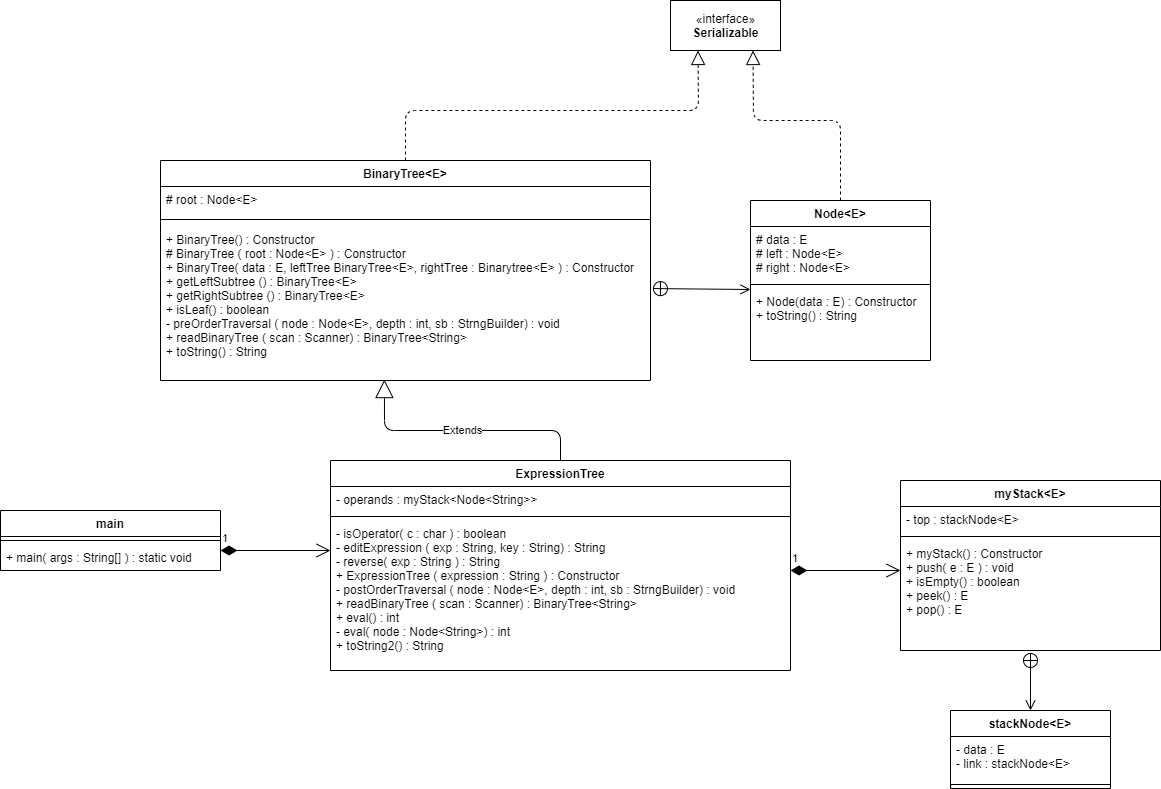

The diagram above was exported from draw.io. Its source (the exported page's mxGraphModel, read from the mxfile embedded in the PNG):
<mxGraphModel dx="1326" dy="1906" grid="1" gridSize="10" guides="1" tooltips="1" connect="1" arrows="1" fold="1" page="1" pageScale="1" pageWidth="850" pageHeight="1100" math="0" shadow="0">
  <root>
    <mxCell id="0" />
    <mxCell id="1" parent="0" />
    <mxCell id="9_PU5lveiIu_CalvQfb7-17" value="main" style="swimlane;fontStyle=1;align=center;verticalAlign=top;childLayout=stackLayout;horizontal=1;startSize=26;horizontalStack=0;resizeParent=1;resizeParentMax=0;resizeLast=0;collapsible=1;marginBottom=0;" vertex="1" parent="1">
      <mxGeometry x="130" y="220" width="220" height="60" as="geometry" />
    </mxCell>
    <mxCell id="9_PU5lveiIu_CalvQfb7-19" value="" style="line;strokeWidth=1;fillColor=none;align=left;verticalAlign=middle;spacingTop=-1;spacingLeft=3;spacingRight=3;rotatable=0;labelPosition=right;points=[];portConstraint=eastwest;" vertex="1" parent="9_PU5lveiIu_CalvQfb7-17">
      <mxGeometry y="26" width="220" height="8" as="geometry" />
    </mxCell>
    <mxCell id="9_PU5lveiIu_CalvQfb7-20" value="+ main( args : String[] ) : static void" style="text;strokeColor=none;fillColor=none;align=left;verticalAlign=top;spacingLeft=4;spacingRight=4;overflow=hidden;rotatable=0;points=[[0,0.5],[1,0.5]];portConstraint=eastwest;" vertex="1" parent="9_PU5lveiIu_CalvQfb7-17">
      <mxGeometry y="34" width="220" height="26" as="geometry" />
    </mxCell>
    <mxCell id="9_PU5lveiIu_CalvQfb7-21" value="«interface»&lt;br&gt;&lt;b&gt;Serializable&lt;/b&gt;" style="html=1;" vertex="1" parent="1">
      <mxGeometry x="800" y="-290" width="110" height="50" as="geometry" />
    </mxCell>
    <mxCell id="9_PU5lveiIu_CalvQfb7-1" value="ExpressionTree" style="swimlane;fontStyle=1;align=center;verticalAlign=top;childLayout=stackLayout;horizontal=1;startSize=26;horizontalStack=0;resizeParent=1;resizeParentMax=0;resizeLast=0;collapsible=1;marginBottom=0;" vertex="1" parent="1">
      <mxGeometry x="460" y="170" width="460" height="210" as="geometry" />
    </mxCell>
    <mxCell id="9_PU5lveiIu_CalvQfb7-2" value="- operands : myStack&lt;Node&lt;String&gt;&gt;" style="text;strokeColor=none;fillColor=none;align=left;verticalAlign=top;spacingLeft=4;spacingRight=4;overflow=hidden;rotatable=0;points=[[0,0.5],[1,0.5]];portConstraint=eastwest;" vertex="1" parent="9_PU5lveiIu_CalvQfb7-1">
      <mxGeometry y="26" width="460" height="26" as="geometry" />
    </mxCell>
    <mxCell id="9_PU5lveiIu_CalvQfb7-3" value="" style="line;strokeWidth=1;fillColor=none;align=left;verticalAlign=middle;spacingTop=-1;spacingLeft=3;spacingRight=3;rotatable=0;labelPosition=right;points=[];portConstraint=eastwest;" vertex="1" parent="9_PU5lveiIu_CalvQfb7-1">
      <mxGeometry y="52" width="460" height="8" as="geometry" />
    </mxCell>
    <mxCell id="9_PU5lveiIu_CalvQfb7-4" value="- isOperator( c : char ) : boolean&#10;- editExpression ( exp : String, key : String) : String&#10;- reverse( exp : String ) : String&#10;+ ExpressionTree ( expression : String ) : Constructor&#10;- postOrderTraversal ( node : Node&lt;E&gt;, depth : int, sb : StrngBuilder) : void&#10;+ readBinaryTree ( scan : Scanner) : BinaryTree&lt;String&gt;&#10;+ eval() : int&#10;- eval( node : Node&lt;String&gt;) : int&#10;+ toString2() : String" style="text;strokeColor=none;fillColor=none;align=left;verticalAlign=top;spacingLeft=4;spacingRight=4;overflow=hidden;rotatable=0;points=[[0,0.5],[1,0.5]];portConstraint=eastwest;" vertex="1" parent="9_PU5lveiIu_CalvQfb7-1">
      <mxGeometry y="60" width="460" height="150" as="geometry" />
    </mxCell>
    <mxCell id="9_PU5lveiIu_CalvQfb7-5" value="Node&lt;E&gt;" style="swimlane;fontStyle=1;align=center;verticalAlign=top;childLayout=stackLayout;horizontal=1;startSize=26;horizontalStack=0;resizeParent=1;resizeParentMax=0;resizeLast=0;collapsible=1;marginBottom=0;" vertex="1" parent="1">
      <mxGeometry x="880" y="-90" width="180" height="160" as="geometry" />
    </mxCell>
    <mxCell id="9_PU5lveiIu_CalvQfb7-6" value="# data : E&#10;# left : Node&lt;E&gt;&#10;# right : Node&lt;E&gt;&#10;" style="text;strokeColor=none;fillColor=none;align=left;verticalAlign=top;spacingLeft=4;spacingRight=4;overflow=hidden;rotatable=0;points=[[0,0.5],[1,0.5]];portConstraint=eastwest;" vertex="1" parent="9_PU5lveiIu_CalvQfb7-5">
      <mxGeometry y="26" width="180" height="54" as="geometry" />
    </mxCell>
    <mxCell id="9_PU5lveiIu_CalvQfb7-7" value="" style="line;strokeWidth=1;fillColor=none;align=left;verticalAlign=middle;spacingTop=-1;spacingLeft=3;spacingRight=3;rotatable=0;labelPosition=right;points=[];portConstraint=eastwest;" vertex="1" parent="9_PU5lveiIu_CalvQfb7-5">
      <mxGeometry y="80" width="180" height="8" as="geometry" />
    </mxCell>
    <mxCell id="9_PU5lveiIu_CalvQfb7-8" value="+ Node(data : E) : Constructor&#10;+ toString() : String" style="text;strokeColor=none;fillColor=none;align=left;verticalAlign=top;spacingLeft=4;spacingRight=4;overflow=hidden;rotatable=0;points=[[0,0.5],[1,0.5]];portConstraint=eastwest;" vertex="1" parent="9_PU5lveiIu_CalvQfb7-5">
      <mxGeometry y="88" width="180" height="72" as="geometry" />
    </mxCell>
    <mxCell id="9_PU5lveiIu_CalvQfb7-13" value="BinaryTree&lt;E&gt;" style="swimlane;fontStyle=1;align=center;verticalAlign=top;childLayout=stackLayout;horizontal=1;startSize=26;horizontalStack=0;resizeParent=1;resizeParentMax=0;resizeLast=0;collapsible=1;marginBottom=0;" vertex="1" parent="1">
      <mxGeometry x="290" y="-130" width="490" height="220" as="geometry" />
    </mxCell>
    <mxCell id="9_PU5lveiIu_CalvQfb7-14" value="# root : Node&lt;E&gt;" style="text;strokeColor=none;fillColor=none;align=left;verticalAlign=top;spacingLeft=4;spacingRight=4;overflow=hidden;rotatable=0;points=[[0,0.5],[1,0.5]];portConstraint=eastwest;" vertex="1" parent="9_PU5lveiIu_CalvQfb7-13">
      <mxGeometry y="26" width="490" height="26" as="geometry" />
    </mxCell>
    <mxCell id="9_PU5lveiIu_CalvQfb7-15" value="" style="line;strokeWidth=1;fillColor=none;align=left;verticalAlign=middle;spacingTop=-1;spacingLeft=3;spacingRight=3;rotatable=0;labelPosition=right;points=[];portConstraint=eastwest;" vertex="1" parent="9_PU5lveiIu_CalvQfb7-13">
      <mxGeometry y="52" width="490" height="14" as="geometry" />
    </mxCell>
    <mxCell id="9_PU5lveiIu_CalvQfb7-16" value="+ BinaryTree() : Constructor&#10;# BinaryTree ( root : Node&lt;E&gt; ) : Constructor&#10;+ BinaryTree( data : E, leftTree BinaryTree&lt;E&gt;, rightTree : Binarytree&lt;E&gt; ) : Constructor&#10;+ getLeftSubtree () : BinaryTree&lt;E&gt;&#10;+ getRightSubtree () : BinaryTree&lt;E&gt;&#10;+ isLeaf() : boolean&#10;- preOrderTraversal ( node : Node&lt;E&gt;, depth : int, sb : StrngBuilder) : void&#10;+ readBinaryTree ( scan : Scanner) : BinaryTree&lt;String&gt;&#10;+ toString() : String&#10;" style="text;strokeColor=none;fillColor=none;align=left;verticalAlign=top;spacingLeft=4;spacingRight=4;overflow=hidden;rotatable=0;points=[[0,0.5],[1,0.5]];portConstraint=eastwest;fontStyle=0" vertex="1" parent="9_PU5lveiIu_CalvQfb7-13">
      <mxGeometry y="66" width="490" height="154" as="geometry" />
    </mxCell>
    <mxCell id="9_PU5lveiIu_CalvQfb7-9" value="myStack&lt;E&gt;" style="swimlane;fontStyle=1;align=center;verticalAlign=top;childLayout=stackLayout;horizontal=1;startSize=26;horizontalStack=0;resizeParent=1;resizeParentMax=0;resizeLast=0;collapsible=1;marginBottom=0;" vertex="1" parent="1">
      <mxGeometry x="1030" y="190" width="260" height="170" as="geometry" />
    </mxCell>
    <mxCell id="9_PU5lveiIu_CalvQfb7-10" value="- top : stackNode&lt;E&gt;" style="text;strokeColor=none;fillColor=none;align=left;verticalAlign=top;spacingLeft=4;spacingRight=4;overflow=hidden;rotatable=0;points=[[0,0.5],[1,0.5]];portConstraint=eastwest;" vertex="1" parent="9_PU5lveiIu_CalvQfb7-9">
      <mxGeometry y="26" width="260" height="26" as="geometry" />
    </mxCell>
    <mxCell id="9_PU5lveiIu_CalvQfb7-11" value="" style="line;strokeWidth=1;fillColor=none;align=left;verticalAlign=middle;spacingTop=-1;spacingLeft=3;spacingRight=3;rotatable=0;labelPosition=right;points=[];portConstraint=eastwest;" vertex="1" parent="9_PU5lveiIu_CalvQfb7-9">
      <mxGeometry y="52" width="260" height="8" as="geometry" />
    </mxCell>
    <mxCell id="9_PU5lveiIu_CalvQfb7-12" value="+ myStack() : Constructor&#10;+ push( e : E ) : void&#10;+ isEmpty() : boolean&#10;+ peek() : E&#10;+ pop() : E&#10;" style="text;strokeColor=none;fillColor=none;align=left;verticalAlign=top;spacingLeft=4;spacingRight=4;overflow=hidden;rotatable=0;points=[[0,0.5],[1,0.5]];portConstraint=eastwest;" vertex="1" parent="9_PU5lveiIu_CalvQfb7-9">
      <mxGeometry y="60" width="260" height="110" as="geometry" />
    </mxCell>
    <mxCell id="9_PU5lveiIu_CalvQfb7-22" value="stackNode&lt;E&gt;" style="swimlane;fontStyle=1;align=center;verticalAlign=top;childLayout=stackLayout;horizontal=1;startSize=26;horizontalStack=0;resizeParent=1;resizeParentMax=0;resizeLast=0;collapsible=1;marginBottom=0;" vertex="1" parent="1">
      <mxGeometry x="1080" y="420" width="160" height="78" as="geometry" />
    </mxCell>
    <mxCell id="9_PU5lveiIu_CalvQfb7-23" value="- data : E&#10;- link : stackNode&lt;E&gt;" style="text;strokeColor=none;fillColor=none;align=left;verticalAlign=top;spacingLeft=4;spacingRight=4;overflow=hidden;rotatable=0;points=[[0,0.5],[1,0.5]];portConstraint=eastwest;" vertex="1" parent="9_PU5lveiIu_CalvQfb7-22">
      <mxGeometry y="26" width="160" height="44" as="geometry" />
    </mxCell>
    <mxCell id="9_PU5lveiIu_CalvQfb7-24" value="" style="line;strokeWidth=1;fillColor=none;align=left;verticalAlign=middle;spacingTop=-1;spacingLeft=3;spacingRight=3;rotatable=0;labelPosition=right;points=[];portConstraint=eastwest;" vertex="1" parent="9_PU5lveiIu_CalvQfb7-22">
      <mxGeometry y="70" width="160" height="8" as="geometry" />
    </mxCell>
    <mxCell id="9_PU5lveiIu_CalvQfb7-26" value="1" style="endArrow=open;html=1;endSize=12;startArrow=diamondThin;startSize=14;startFill=1;edgeStyle=orthogonalEdgeStyle;align=left;verticalAlign=bottom;" edge="1" parent="1">
      <mxGeometry x="-1" y="3" relative="1" as="geometry">
        <mxPoint x="350" y="260" as="sourcePoint" />
        <mxPoint x="460" y="260" as="targetPoint" />
      </mxGeometry>
    </mxCell>
    <mxCell id="9_PU5lveiIu_CalvQfb7-27" value="1" style="endArrow=open;html=1;endSize=12;startArrow=diamondThin;startSize=14;startFill=1;edgeStyle=orthogonalEdgeStyle;align=left;verticalAlign=bottom;" edge="1" parent="1">
      <mxGeometry x="-1" y="3" relative="1" as="geometry">
        <mxPoint x="920" y="280" as="sourcePoint" />
        <mxPoint x="1030" y="280" as="targetPoint" />
      </mxGeometry>
    </mxCell>
    <mxCell id="9_PU5lveiIu_CalvQfb7-28" value="Extends" style="endArrow=block;endSize=16;endFill=0;html=1;exitX=0.5;exitY=0;exitDx=0;exitDy=0;entryX=0.457;entryY=0.994;entryDx=0;entryDy=0;entryPerimeter=0;" edge="1" parent="1" source="9_PU5lveiIu_CalvQfb7-1" target="9_PU5lveiIu_CalvQfb7-16">
      <mxGeometry width="160" relative="1" as="geometry">
        <mxPoint x="670" y="140" as="sourcePoint" />
        <mxPoint x="830" y="140" as="targetPoint" />
        <Array as="points">
          <mxPoint x="690" y="140" />
          <mxPoint x="514" y="140" />
        </Array>
      </mxGeometry>
    </mxCell>
    <mxCell id="9_PU5lveiIu_CalvQfb7-29" value="" style="endArrow=open;startArrow=circlePlus;endFill=0;startFill=0;endSize=8;html=1;exitX=1.004;exitY=0.403;exitDx=0;exitDy=0;exitPerimeter=0;" edge="1" parent="1" source="9_PU5lveiIu_CalvQfb7-16">
      <mxGeometry width="160" relative="1" as="geometry">
        <mxPoint x="790" y="-1" as="sourcePoint" />
        <mxPoint x="880" y="-1" as="targetPoint" />
      </mxGeometry>
    </mxCell>
    <mxCell id="9_PU5lveiIu_CalvQfb7-30" value="" style="endArrow=open;startArrow=circlePlus;endFill=0;startFill=0;endSize=8;html=1;exitX=0.5;exitY=1.018;exitDx=0;exitDy=0;exitPerimeter=0;entryX=0.5;entryY=0;entryDx=0;entryDy=0;" edge="1" parent="1" source="9_PU5lveiIu_CalvQfb7-12" target="9_PU5lveiIu_CalvQfb7-22">
      <mxGeometry width="160" relative="1" as="geometry">
        <mxPoint x="1140" y="390" as="sourcePoint" />
        <mxPoint x="1220" y="390" as="targetPoint" />
      </mxGeometry>
    </mxCell>
    <mxCell id="9_PU5lveiIu_CalvQfb7-31" value="" style="endArrow=block;dashed=1;endFill=0;endSize=12;html=1;exitX=0.5;exitY=0;exitDx=0;exitDy=0;entryX=0.25;entryY=1;entryDx=0;entryDy=0;" edge="1" parent="1" source="9_PU5lveiIu_CalvQfb7-13" target="9_PU5lveiIu_CalvQfb7-21">
      <mxGeometry width="160" relative="1" as="geometry">
        <mxPoint x="630" y="-180" as="sourcePoint" />
        <mxPoint x="790" y="-180" as="targetPoint" />
        <Array as="points">
          <mxPoint x="535" y="-180" />
          <mxPoint x="828" y="-180" />
        </Array>
      </mxGeometry>
    </mxCell>
    <mxCell id="9_PU5lveiIu_CalvQfb7-32" value="" style="endArrow=block;dashed=1;endFill=0;endSize=12;html=1;entryX=0.75;entryY=1;entryDx=0;entryDy=0;exitX=0.5;exitY=0;exitDx=0;exitDy=0;" edge="1" parent="1" source="9_PU5lveiIu_CalvQfb7-5" target="9_PU5lveiIu_CalvQfb7-21">
      <mxGeometry width="160" relative="1" as="geometry">
        <mxPoint x="950" y="-170" as="sourcePoint" />
        <mxPoint x="1110" y="-170" as="targetPoint" />
        <Array as="points">
          <mxPoint x="970" y="-170" />
          <mxPoint x="883" y="-170" />
        </Array>
      </mxGeometry>
    </mxCell>
  </root>
</mxGraphModel>